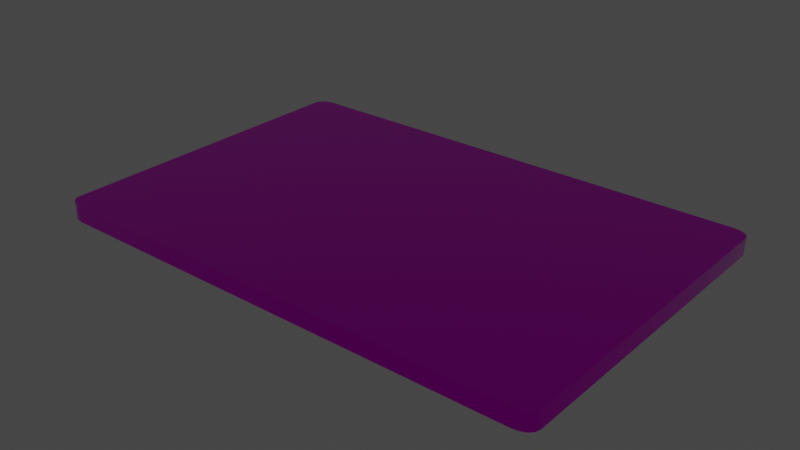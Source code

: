 # Source: Panel_v001.blend  (saved by Blender 3.3.6; exported with 4.5.12 LTS)
import bpy
from mathutils import Matrix  # noqa: F401  (used for matrix-valued properties, if any)

bpy.ops.wm.read_factory_settings(use_empty=True)
scene = bpy.context.scene
scene.name = 'Scene'

# ---- collections
col_collection = bpy.data.collections.new('Collection'); scene.collection.children.link(col_collection)

# ---- images (referenced by path relative to the original .blend; pixels are not part of the script)
import os
ASSET_DIR = os.environ.get("B2B_ASSET_DIR", "")  # directory of the original .blend (textures are referenced by path, not embedded)
HERE = os.path.dirname(os.path.abspath(__file__))  # packed textures are extracted next to this script under _unpacked/

def load_image(name, relpath, width, height, colorspace="sRGB"):
    """Load a texture the original file referenced (path relative to the .blend, or extracted next to this script)."""
    p = next((c for c in (os.path.join(HERE, relpath), os.path.join(ASSET_DIR, relpath)) if relpath and os.path.exists(c)), "")
    if p:
        img = bpy.data.images.load(p, check_existing=True)
        img.name = name
    else:  # same state as the original file: an image datablock whose file is absent (Cycles renders it pink)
        img = bpy.data.images.new(name, width, height)
        img.source = "FILE"
        img.filepath = "//" + (relpath or name)
    img.colorspace_settings.name = colorspace
    return img
img_touchmenumrao_png_001 = load_image('TouchMenuMRAO.png.001', 'TouchMenuMRAO.png', 1024, 1024, 'Non-Color')
img_touchmenudiffuse_png_001 = load_image('TouchMenuDiffuse.png.001', 'TouchMenuDiffuse.png', 1024, 1024, 'sRGB')

# ---- materials (node trees are filled in below, after node groups)
mat_material = bpy.data.materials.new('Material')
mat_material.alpha_threshold = 0.0
mat_material.line_color = (0.0, 0.0, 0.0, 1.0)

# ---- node groups
ng_gltf_material_output = bpy.data.node_groups.new('glTF Material Output', 'ShaderNodeTree')
_s = ng_gltf_material_output.interface.new_socket(name='Occlusion', in_out='INPUT', socket_type='NodeSocketFloat')
_s = ng_gltf_material_output.interface.new_socket(name='Thickness', in_out='INPUT', socket_type='NodeSocketFloat')
_s = ng_gltf_material_output.interface.new_socket(name='Specular', in_out='INPUT', socket_type='NodeSocketFloat')
_s.default_value = 1.0
_s = ng_gltf_material_output.interface.new_socket(name='Specular Color', in_out='INPUT', socket_type='NodeSocketColor')
_s.default_value = (1.0, 1.0, 1.0, 1.0)
_N = ng_gltf_material_output.nodes; _L = ng_gltf_material_output.links
n0 = _N.new('NodeGroupOutput'); n0.name = 'Group Output'; n0.location = (0, 0)
n1 = _N.new('NodeGroupInput'); n1.name = 'Group Input'; n1.location = (-200, 0)
n0.is_active_output = True

# ---- material node trees
mat_material.use_nodes = True; mat_material.node_tree.nodes.clear()
_N = mat_material.node_tree.nodes; _L = mat_material.node_tree.links
n0 = _N.new('ShaderNodeOutputMaterial'); n0.name = 'Material Output'; n0.location = (300, 300)
n1 = _N.new('ShaderNodeBsdfPrincipled'); n1.name = 'Principled BSDF'; n1.location = (10, 300)
n1.distribution = 'GGX'
n1.subsurface_method = 'RANDOM_WALK_SKIN'
n1.inputs[3].default_value = 1.45
n1.inputs[27].default_value = (0.0, 0.0, 0.0, 1.0)
n1.inputs[28].default_value = 1.0
n2 = _N.new('ShaderNodeSeparateColor'); n2.name = 'Separate Color'; n2.location = (-257, -35)
n3 = _N.new('ShaderNodeGroup'); n3.name = 'Group'; n3.location = (-85, -394)
n3.width = 241
n3.node_tree = ng_gltf_material_output
n3.inputs[1].default_value = 0.0
n3.inputs[2].default_value = 1.0
n3.inputs[3].default_value = (1.0, 1.0, 1.0, 1.0)
n4 = _N.new('ShaderNodeTexImage'); n4.name = 'Image Texture.001'; n4.location = (-647, -43)
n4.width = 342
n4.image = img_touchmenumrao_png_001
n5 = _N.new('ShaderNodeTexImage'); n5.name = 'Image Texture'; n5.location = (-666, 287)
n5.width = 459
n5.image = img_touchmenudiffuse_png_001
_L.new(n1.outputs[0], n0.inputs[0])
_L.new(n5.outputs[0], n1.inputs[0])
_L.new(n4.outputs[0], n2.inputs[0])
_L.new(n2.outputs[2], n1.inputs[1])
_L.new(n2.outputs[1], n1.inputs[2])
_L.new(n2.outputs[0], n3.inputs[0])
n0.is_active_output = True

# ---- world
world_world = bpy.data.worlds.new('World'); scene.world = world_world
world_world.use_nodes = True; world_world.node_tree.nodes.clear()
_N = world_world.node_tree.nodes; _L = world_world.node_tree.links
n0 = _N.new('ShaderNodeOutputWorld'); n0.name = 'World Output'; n0.location = (300, 300)
n1 = _N.new('ShaderNodeBackground'); n1.name = 'Background'; n1.location = (10, 300)
n1.inputs[0].default_value = (0.05088, 0.05088, 0.05088, 1.0)
_L.new(n1.outputs[0], n0.inputs[0])
n0.is_active_output = True
world_world.color = (0.05088, 0.05088, 0.05088)
world_world.use_sun_shadow = False
world_world.sun_shadow_jitter_overblur = 0.0

# ---- meshes
me_panel = bpy.data.meshes.new('panel')
me_panel.from_pydata([(0.15, -0.09336, -0.005), (0.14, -0.1, -0.005), (0.1492, -0.0959, -0.005), (0.1471, -0.09806, -0.005), (0.1439, -0.09949, -0.005), (0.14, -0.1, 0.005), (0.15, -0.09336, 0.005), (0.1439, -0.09949, 0.005), (0.1471, -0.09806, 0.005), (0.1492, -0.0959, 0.005), (-0.14, -0.1, -0.005), (-0.15, -0.09336, -0.005), (-0.1439, -0.09949, -0.005), (-0.1471, -0.09806, -0.005), (-0.1492, -0.0959, -0.005), (-0.15, -0.09336, 0.005), (-0.14, -0.1, 0.005), (-0.1492, -0.0959, 0.005), (-0.1471, -0.09806, 0.005), (-0.1439, -0.09949, 0.005), (0.14, 0.1, -0.005), (0.15, 0.09336, -0.005), (0.1439, 0.09949, -0.005), (0.1471, 0.09806, -0.005), (0.1492, 0.0959, -0.005), (0.15, 0.09336, 0.005), (0.14, 0.1, 0.005), (0.1492, 0.0959, 0.005), (0.1471, 0.09806, 0.005), (0.1439, 0.09949, 0.005), (-0.15, 0.09336, -0.005), (-0.14, 0.1, -0.005), (-0.1492, 0.0959, -0.005), (-0.1471, 0.09806, -0.005), (-0.1439, 0.09949, -0.005), (-0.14, 0.1, 0.005), (-0.15, 0.09336, 0.005), (-0.1439, 0.09949, 0.005), (-0.1471, 0.09806, 0.005), (-0.1492, 0.0959, 0.005)], [], [(21, 25, 6, 0), (31, 35, 26, 20), (35, 37, 38, 39, 36, 15, 17, 18, 19, 16, 5, 7, 8, 9, 6, 25, 27, 28, 29, 26), (1, 5, 16, 10), (11, 15, 36, 30), (0, 6, 9, 2), (2, 9, 8, 3), (3, 8, 7, 4), (4, 7, 5, 1), (15, 11, 14, 17), (17, 14, 13, 18), (18, 13, 12, 19), (19, 12, 10, 16), (35, 31, 34, 37), (37, 34, 33, 38), (38, 33, 32, 39), (39, 32, 30, 36), (25, 21, 24, 27), (27, 24, 23, 28), (28, 23, 22, 29), (29, 22, 20, 26), (10, 12, 13, 14, 11, 30, 32, 33, 34, 31, 20, 22, 23, 24, 21, 0, 2, 3, 4, 1)])
me_panel.polygons.foreach_set('use_smooth', [1, 1, 0, 1, 1, 1, 1, 1, 1, 1, 1, 1, 1, 1, 1, 1, 1, 1, 1, 1, 1, 0])
_k = set([(0, 2), (0, 21), (1, 4), (1, 10), (2, 3), (3, 4), (5, 7), (5, 16), (6, 9), (6, 25), (7, 8), (8, 9), (10, 12), (11, 14), (11, 30), (12, 13), (13, 14), (15, 17), (15, 36), (16, 19), (17, 18), (18, 19), (20, 22), (20, 31), (21, 24), (22, 23), (23, 24), (25, 27), (26, 29), (26, 35), (27, 28), (28, 29), (30, 32), (31, 34), (32, 33), (33, 34), (35, 37), (36, 39), (37, 38), (38, 39)])
me_panel.attributes.new('sharp_edge', 'BOOLEAN', 'EDGE').data.foreach_set('value', [ (min(e.vertices), max(e.vertices)) in _k for e in me_panel.edges])
_uv = me_panel.uv_layers.new(name='UVMap')
_uv.uv.foreach_set('vector', [0.8104, 0.2914, 0.8104, 0.3247, 0.188, 0.3247, 0.188, 0.2914, 0.03238, 0.2914, 0.03238, 0.3247, 0.966, 0.3247, 0.966, 0.2914, 0.03324, 1.0, 0.02054, 0.9983, 0.009778, 0.9935, 0.002584, 0.9863, 5.835e-05, 0.9778, 5.835e-05, 0.3552, 0.002584, 0.3467, 0.009778, 0.3396, 0.02054, 0.3348, 0.03324, 0.3331, 0.9672, 0.3331, 0.9799, 0.3348, 0.9906, 0.3396, 0.9978, 0.3467, 1.0, 0.3552, 1.0, 0.9778, 0.9978, 0.9863, 0.9906, 0.9935, 0.9799, 0.9983, 0.9672, 1.0, 0.966, 0.2914, 0.966, 0.3247, 0.03238, 0.3247, 0.03238, 0.2914, 0.188, 0.2914, 0.188, 0.3247, 0.8104, 0.3247, 0.8104, 0.2914, 0.188, 0.2914, 0.188, 0.3247, 0.1795, 0.3247, 0.1795, 0.2914, 0.9967, 0.2914, 0.9967, 0.3247, 0.9895, 0.3247, 0.9895, 0.2914, 0.9895, 0.2914, 0.9895, 0.3247, 0.9787, 0.3247, 0.9787, 0.2914, 0.9787, 0.2914, 0.9787, 0.3247, 0.966, 0.3247, 0.966, 0.2914, 0.188, 0.3247, 0.188, 0.2914, 0.1795, 0.2914, 0.1795, 0.3247, 0.001733, 0.3247, 0.001733, 0.2914, 0.008925, 0.2914, 0.008925, 0.3247, 0.008925, 0.3247, 0.008925, 0.2914, 0.01969, 0.2914, 0.01969, 0.3247, 0.01969, 0.3247, 0.01969, 0.2914, 0.03238, 0.2914, 0.03238, 0.3247, 0.03238, 0.3247, 0.03238, 0.2914, 0.01969, 0.2914, 0.01969, 0.3247, 0.01969, 0.3247, 0.01969, 0.2914, 0.008925, 0.2914, 0.008925, 0.3247, 0.008925, 0.3247, 0.008925, 0.2914, 0.001733, 0.2914, 0.001733, 0.3247, 0.8189, 0.3247, 0.8189, 0.2914, 0.8104, 0.2914, 0.8104, 0.3247, 0.8104, 0.3247, 0.8104, 0.2914, 0.8189, 0.2914, 0.8189, 0.3247, 0.9967, 0.3247, 0.9967, 0.2914, 0.9895, 0.2914, 0.9895, 0.3247, 0.9895, 0.3247, 0.9895, 0.2914, 0.9787, 0.2914, 0.9787, 0.3247, 0.9787, 0.3247, 0.9787, 0.2914, 0.966, 0.2914, 0.966, 0.3247, 0.02184, 0.284, 0.01653, 0.2833, 0.01203, 0.2813, 0.009027, 0.2783, 0.007971, 0.2748, 0.007971, 0.01452, 0.009027, 0.01098, 0.01203, 0.00798, 0.01653, 0.005975, 0.02184, 0.005271, 0.4123, 0.005271, 0.4176, 0.005975, 0.4221, 0.00798, 0.4251, 0.01098, 0.4261, 0.01452, 0.4261, 0.2748, 0.4251, 0.2783, 0.4221, 0.2813, 0.4176, 0.2833, 0.4123, 0.284])
me_panel.materials.append(mat_material)
me_panel.use_remesh_fix_poles = True
me_panel.use_remesh_preserve_attributes = False
me_panel.update()

# ---- objects
ob_panel = bpy.data.objects.new('panel', me_panel)
ob_simple_button_001 = bpy.data.objects.new('Simple Button.001', None)
ob_horizontal_slider_001 = bpy.data.objects.new('Horizontal Slider.001', None)
ob_vertical_slider_001 = bpy.data.objects.new('Vertical Slider.001', None)
ob_button_ref_pic = bpy.data.objects.new('Button Ref Pic', None)
ob_hslider_ref_pic_001 = bpy.data.objects.new('hSlider Ref Pic.001', None)
ob_vslider_ref_pic = bpy.data.objects.new('vSlider Ref Pic', None)
ob_vertical_slider_002 = bpy.data.objects.new('Vertical Slider.002', None)
ob_vslider_ref_pic_002 = bpy.data.objects.new('vSlider Ref Pic.002', None)
ob_horizontal_slider_002 = bpy.data.objects.new('Horizontal Slider.002', None)
ob_hslider_ref_pic_002 = bpy.data.objects.new('hSlider Ref Pic.002', None)
ob_simple_button_002 = bpy.data.objects.new('Simple Button.002', None)
ob_button_ref_pic_001 = bpy.data.objects.new('Button Ref Pic.001', None)
ob_simple_button_003 = bpy.data.objects.new('Simple Button.003', None)
ob_button_ref_pic_002 = bpy.data.objects.new('Button Ref Pic.002', None)
ob_simple_button_004 = bpy.data.objects.new('Simple Button.004', None)
ob_button_ref_pic_003 = bpy.data.objects.new('Button Ref Pic.003', None)

# ---- transforms, parenting, visibility, modifiers, constraints
ob_panel.location = (0.0, 0.0, 0.0)
ob_simple_button_001.parent = ob_panel
ob_simple_button_001.location = (-0.1065, 0.05859, 0.005)
ob_simple_button_001.empty_display_size = 0.03
ob_horizontal_slider_001.parent = ob_panel
ob_horizontal_slider_001.location = (0.09132, 0.06353, 0.005)
ob_horizontal_slider_001.empty_display_size = 0.03
ob_vertical_slider_001.parent = ob_panel
ob_vertical_slider_001.location = (0.07041, -0.03019, 0.005)
ob_vertical_slider_001.empty_display_size = 0.03
ob_button_ref_pic.parent = ob_simple_button_001
ob_button_ref_pic.matrix_parent_inverse = Matrix(((1.0, -0.0, 0.0, 0.1065), (-0.0, 1.0, -0.0, -0.05859), (0.0, 0.0, 1.0, -0.005), (-0.0, 0.0, -0.0, 1.0)))
ob_button_ref_pic.location = (-0.1065, 0.05859, 0.005)
ob_button_ref_pic.scale = (0.02153, 0.02153, 0.02153)
ob_button_ref_pic.empty_display_type = 'IMAGE'
ob_button_ref_pic.hide_render = True
ob_button_ref_pic.show_in_front = True
ob_hslider_ref_pic_001.parent = ob_horizontal_slider_001
ob_hslider_ref_pic_001.matrix_parent_inverse = Matrix(((1.0, -0.0, 0.0, -0.09132), (-0.0, 1.0, -0.0, -0.05859), (0.0, -0.0, 1.0, -0.005), (-0.0, 0.0, -0.0, 1.0)))
ob_hslider_ref_pic_001.location = (0.09132, 0.05859, 0.005)
ob_hslider_ref_pic_001.scale = (0.07, 0.07, 0.07)
ob_hslider_ref_pic_001.empty_display_type = 'IMAGE'
ob_hslider_ref_pic_001.hide_render = True
ob_hslider_ref_pic_001.show_in_front = True
ob_vslider_ref_pic.parent = ob_vertical_slider_001
ob_vslider_ref_pic.matrix_parent_inverse = Matrix(((1.0, -0.0, 0.0, -0.09132), (-0.0, 1.0, -0.0, -0.009739), (0.0, -0.0, 1.0, -0.005), (-0.0, 0.0, -0.0, 1.0)))
ob_vslider_ref_pic.location = (0.09132, 0.009739, 0.005)
ob_vslider_ref_pic.scale = (0.07, 0.07, 0.07)
ob_vslider_ref_pic.empty_display_type = 'IMAGE'
ob_vslider_ref_pic.hide_render = True
ob_vslider_ref_pic.show_in_front = True
ob_vertical_slider_002.parent = ob_panel
ob_vertical_slider_002.location = (0.11, -0.03019, 0.005)
ob_vertical_slider_002.empty_display_size = 0.03
ob_vslider_ref_pic_002.parent = ob_vertical_slider_002
ob_vslider_ref_pic_002.matrix_parent_inverse = Matrix(((1.0, -0.0, 0.0, -0.09132), (-0.0, 1.0, -0.0, -0.009739), (0.0, -0.0, 1.0, -0.005), (-0.0, 0.0, -0.0, 1.0)))
ob_vslider_ref_pic_002.location = (0.09132, 0.009739, 0.005)
ob_vslider_ref_pic_002.scale = (0.07, 0.07, 0.07)
ob_vslider_ref_pic_002.empty_display_type = 'IMAGE'
ob_vslider_ref_pic_002.hide_render = True
ob_vslider_ref_pic_002.show_in_front = True
ob_horizontal_slider_002.parent = ob_panel
ob_horizontal_slider_002.location = (0.09132, 0.03235, 0.005)
ob_horizontal_slider_002.empty_display_size = 0.03
ob_hslider_ref_pic_002.parent = ob_horizontal_slider_002
ob_hslider_ref_pic_002.matrix_parent_inverse = Matrix(((1.0, -0.0, 0.0, -0.09132), (-0.0, 1.0, -0.0, -0.05859), (0.0, -0.0, 1.0, -0.005), (-0.0, 0.0, -0.0, 1.0)))
ob_hslider_ref_pic_002.location = (0.09132, 0.05859, 0.005)
ob_hslider_ref_pic_002.scale = (0.07, 0.07, 0.07)
ob_hslider_ref_pic_002.empty_display_type = 'IMAGE'
ob_hslider_ref_pic_002.hide_render = True
ob_hslider_ref_pic_002.show_in_front = True
ob_simple_button_002.parent = ob_panel
ob_simple_button_002.location = (-0.06539, 0.05859, 0.005)
ob_simple_button_002.empty_display_size = 0.03
ob_button_ref_pic_001.parent = ob_simple_button_002
ob_button_ref_pic_001.matrix_parent_inverse = Matrix(((1.0, -0.0, 0.0, 0.1065), (-0.0, 1.0, -0.0, -0.05859), (0.0, 0.0, 1.0, -0.005), (-0.0, 0.0, -0.0, 1.0)))
ob_button_ref_pic_001.location = (-0.1065, 0.05859, 0.005)
ob_button_ref_pic_001.scale = (0.02153, 0.02153, 0.02153)
ob_button_ref_pic_001.empty_display_type = 'IMAGE'
ob_button_ref_pic_001.hide_render = True
ob_button_ref_pic_001.show_in_front = True
ob_simple_button_003.parent = ob_panel
ob_simple_button_003.location = (-0.02432, 0.05859, 0.005)
ob_simple_button_003.empty_display_size = 0.03
ob_button_ref_pic_002.parent = ob_simple_button_003
ob_button_ref_pic_002.matrix_parent_inverse = Matrix(((1.0, -0.0, 0.0, 0.1065), (-0.0, 1.0, -0.0, -0.05859), (0.0, 0.0, 1.0, -0.005), (-0.0, 0.0, -0.0, 1.0)))
ob_button_ref_pic_002.location = (-0.1065, 0.05859, 0.005)
ob_button_ref_pic_002.scale = (0.02153, 0.02153, 0.02153)
ob_button_ref_pic_002.empty_display_type = 'IMAGE'
ob_button_ref_pic_002.hide_render = True
ob_button_ref_pic_002.show_in_front = True
ob_simple_button_004.parent = ob_panel
ob_simple_button_004.location = (0.0162, 0.05859, 0.005)
ob_simple_button_004.empty_display_size = 0.03
ob_button_ref_pic_003.parent = ob_simple_button_004
ob_button_ref_pic_003.matrix_parent_inverse = Matrix(((1.0, -0.0, 0.0, 0.1065), (-0.0, 1.0, -0.0, -0.05859), (0.0, 0.0, 1.0, -0.005), (-0.0, 0.0, -0.0, 1.0)))
ob_button_ref_pic_003.location = (-0.1065, 0.05859, 0.005)
ob_button_ref_pic_003.scale = (0.02153, 0.02153, 0.02153)
ob_button_ref_pic_003.empty_display_type = 'IMAGE'
ob_button_ref_pic_003.hide_render = True
ob_button_ref_pic_003.show_in_front = True

# ---- collection membership
col_collection.objects.link(ob_panel)
col_collection.objects.link(ob_simple_button_001)
col_collection.objects.link(ob_horizontal_slider_001)
col_collection.objects.link(ob_vertical_slider_001)
col_collection.objects.link(ob_button_ref_pic)
col_collection.objects.link(ob_hslider_ref_pic_001)
col_collection.objects.link(ob_vslider_ref_pic)
col_collection.objects.link(ob_vertical_slider_002)
col_collection.objects.link(ob_vslider_ref_pic_002)
col_collection.objects.link(ob_horizontal_slider_002)
col_collection.objects.link(ob_hslider_ref_pic_002)
col_collection.objects.link(ob_simple_button_002)
col_collection.objects.link(ob_button_ref_pic_001)
col_collection.objects.link(ob_simple_button_003)
col_collection.objects.link(ob_button_ref_pic_002)
col_collection.objects.link(ob_simple_button_004)
col_collection.objects.link(ob_button_ref_pic_003)

# ---- scene / render settings (as saved in the file)
scene.frame_start = 1; scene.frame_end = 250; scene.frame_set(11)
scene.render.engine = 'CYCLES'
scene.cycles.sampling_pattern = 'TABULATED_SOBOL'
scene.cycles.use_light_tree = False
scene.view_settings.view_transform = 'Filmic'
bpy.context.view_layer.update()

# ---- added for rendering (the .blend has no active camera and no usable light): camera, sun
cam_auto = bpy.data.cameras.new('AutoCamera')
cam_auto.lens = 50.0
cam_auto.sensor_width = 36.0
cam_auto.clip_end = 1000.0
ob_auto_camera = bpy.data.objects.new('AutoCamera', cam_auto)
scene.collection.objects.link(ob_auto_camera)
ob_auto_camera.location = (0.333723, -0.400467, 0.266978)
ob_auto_camera.rotation_euler = (1.09748, -7.21219e-08, 0.694738)
scene.camera = ob_auto_camera
light_auto_sun = bpy.data.lights.new('AutoSun', 'SUN')
light_auto_sun.energy = 3.0
light_auto_sun.angle = 0.0523599
ob_auto_sun = bpy.data.objects.new('AutoSun', light_auto_sun)
scene.collection.objects.link(ob_auto_sun)
ob_auto_sun.rotation_euler = (0.872665, 0.174533, 0.523599)
bpy.context.view_layer.update()
